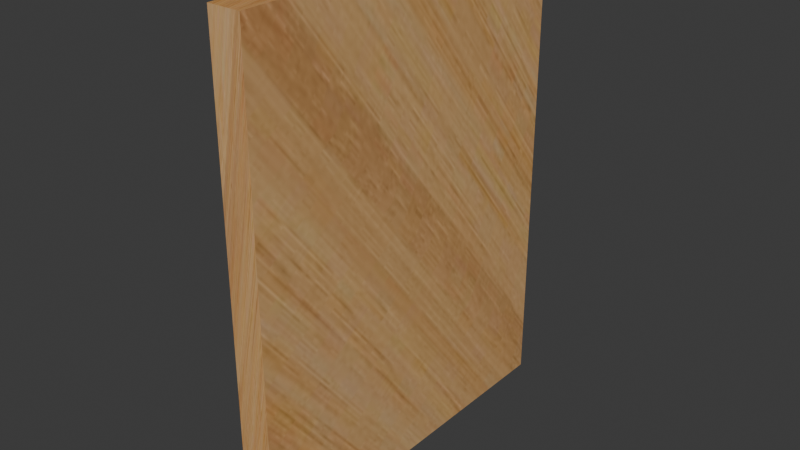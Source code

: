 # Source: schilderij_1.blend  (saved by Blender 4.5.90; exported with 4.5.12 LTS)
import bpy
from mathutils import Matrix  # noqa: F401  (used for matrix-valued properties, if any)

bpy.ops.wm.read_factory_settings(use_empty=True)
scene = bpy.context.scene
scene.name = 'Scene'

# ---- collections
col_collection = bpy.data.collections.new('Collection'); scene.collection.children.link(col_collection)

# ---- images (referenced by path relative to the original .blend; pixels are not part of the script)
import os
ASSET_DIR = os.environ.get("B2B_ASSET_DIR", "")  # directory of the original .blend (textures are referenced by path, not embedded)
HERE = os.path.dirname(os.path.abspath(__file__))  # packed textures are extracted next to this script under _unpacked/

def load_image(name, relpath, width, height, colorspace="sRGB"):
    """Load a texture the original file referenced (path relative to the .blend, or extracted next to this script)."""
    p = next((c for c in (os.path.join(HERE, relpath), os.path.join(ASSET_DIR, relpath)) if relpath and os.path.exists(c)), "")
    if p:
        img = bpy.data.images.load(p, check_existing=True)
        img.name = name
    else:  # same state as the original file: an image datablock whose file is absent (Cycles renders it pink)
        img = bpy.data.images.new(name, width, height)
        img.source = "FILE"
        img.filepath = "//" + (relpath or name)
    img.colorspace_settings.name = colorspace
    return img
img_wood_jpg = load_image('wood.jpg', '_unpacked/wood.2bd175b8.jpg', 1470, 980, 'sRGB')
img_bullet_jpg = load_image('BULLET.jpg', '_unpacked/BULLET.7112ba2f.jpg', 1920, 1080, 'sRGB')

# ---- materials (node trees are filled in below, after node groups)
mat_material_001 = bpy.data.materials.new('Material.001')
mat_material = bpy.data.materials.new('Material')
mat_material.alpha_threshold = 0.0
mat_material.roughness = 0.5
mat_material.line_color = (0.0, 0.0, 0.0, 1.0)

# ---- material node trees
mat_material_001.use_nodes = True; mat_material_001.node_tree.nodes.clear()
_N = mat_material_001.node_tree.nodes; _L = mat_material_001.node_tree.links
n0 = _N.new('ShaderNodeBsdfPrincipled'); n0.name = 'Principled BSDF'; n0.location = (-200, 100)
n1 = _N.new('ShaderNodeOutputMaterial'); n1.name = 'Material Output'; n1.location = (200, 100)
n2 = _N.new('ShaderNodeTexImage'); n2.name = 'Image Texture'; n2.location = (-490, 75)
n2.image = img_wood_jpg
_L.new(n0.outputs[0], n1.inputs[0])
_L.new(n2.outputs[0], n0.inputs[0])
n1.is_active_output = True
mat_material.use_nodes = True; mat_material.node_tree.nodes.clear()
_N = mat_material.node_tree.nodes; _L = mat_material.node_tree.links
n0 = _N.new('ShaderNodeOutputMaterial'); n0.name = 'Material Output'; n0.location = (200, 100)
n1 = _N.new('ShaderNodeBsdfPrincipled'); n1.name = 'Principled BSDF'; n1.location = (-200, 100)
n1.inputs[3].default_value = 1.45
n2 = _N.new('ShaderNodeTexImage'); n2.name = 'Image Texture'; n2.location = (-490, 75)
n2.image = img_bullet_jpg
_L.new(n1.outputs[0], n0.inputs[0])
_L.new(n2.outputs[0], n1.inputs[0])
n0.is_active_output = True

# ---- world
world_world = bpy.data.worlds.new('World'); scene.world = world_world
world_world.use_nodes = True; world_world.node_tree.nodes.clear()
_N = world_world.node_tree.nodes; _L = world_world.node_tree.links
n0 = _N.new('ShaderNodeOutputWorld'); n0.name = 'World Output'; n0.location = (200, 100)
n1 = _N.new('ShaderNodeBackground'); n1.name = 'Background'; n1.location = (-200, 100)
n1.inputs[0].default_value = (0.05088, 0.05088, 0.05088, 1.0)
_L.new(n1.outputs[0], n0.inputs[0])
n0.is_active_output = True
world_world.color = (0.05088, 0.05088, 0.05088)
world_world.sun_shadow_jitter_overblur = 0.0

# ---- meshes
me_cube = bpy.data.meshes.new('Cube')
me_cube.from_pydata([(1.0, 1.0, 1.0), (1.0, 1.0, -1.0), (1.0, -1.0, 1.0), (1.0, -1.0, -1.0), (-1.0, 0.923, 0.923), (-1.0, 0.923, -0.923), (-1.0, -0.923, 0.923), (-1.0, -0.923, -0.923), (-1.0, 1.0, -1.0), (-1.0, -1.0, -1.0), (-1.0, -1.0, 1.0), (-1.0, 1.0, 1.0), (-0.3024, 0.923, -0.923), (-0.3024, -0.923, -0.923), (-0.3024, -0.923, 0.923), (-0.3024, 0.923, 0.923), (-0.3024, 0.923, -0.923), (-0.3024, -0.923, -0.923), (-0.3024, -0.923, 0.923), (-0.3024, 0.923, 0.923)], [], [(0, 11, 10, 2), (3, 2, 10, 9), (6, 4, 15, 14), (8, 1, 3, 9), (1, 0, 2, 3), (8, 11, 0, 1), (7, 5, 8, 9), (6, 7, 9, 10), (5, 4, 11, 8), (4, 6, 10, 11), (7, 6, 14, 13), (4, 5, 12, 15), (5, 7, 13, 12), (17, 18, 19, 16)])
me_cube.polygons.foreach_set('material_index', [0, 0, 0, 0, 0, 0, 0, 0, 0, 0, 0, 0, 0, 1])
_uv = me_cube.uv_layers.new(name='UVMap')
_uv.uv.foreach_set('vector', [0.2858, 0.4286, 0.0001392, 0.3572, 0.0287, 0.0001392, 0.4286, 0.1001, 0.2715, 0.7285, 0.3429, 0.9285, 0.143, 0.9999, 0.07155, 0.7999, 0.5131, 0.2229, 0.5131, 0.4457, 0.4289, 0.4457, 0.4289, 0.2229, 0.0001393, 0.6, 0.1858, 0.5857, 0.2715, 0.7285, 0.07155, 0.7999, 0.1858, 0.5857, 0.2858, 0.4286, 0.4286, 0.5857, 0.2715, 0.7285, 0.0001393, 0.6, 0.0001392, 0.3572, 0.2858, 0.4286, 0.1858, 0.5857, 0.5226, 0.2322, 0.7454, 0.2322, 0.7547, 0.2415, 0.5133, 0.2415, 0.5226, 0.00943, 0.5226, 0.2322, 0.5133, 0.2415, 0.5133, 0.0001393, 0.7454, 0.2322, 0.7454, 0.00943, 0.7547, 0.0001392, 0.7547, 0.2415, 0.7454, 0.00943, 0.5226, 0.00943, 0.5133, 0.0001393, 0.7547, 0.0001392, 0.5131, 0.0001392, 0.5131, 0.2229, 0.4289, 0.2229, 0.4289, 0.0001392, 0.5131, 0.4457, 0.5131, 0.6685, 0.4289, 0.6685, 0.4289, 0.4457, 0.5131, 0.6685, 0.5131, 0.8912, 0.4289, 0.8912, 0.4289, 0.6685, 0.9359, 0.06986, 0.9359, 0.9678, 0.03796, 0.9678, 0.03796, 0.06986])
me_cube.materials.append(mat_material_001)
me_cube.materials.append(mat_material)
me_cube.use_mirror_vertex_groups = False
me_cube.update()

# ---- objects
ob_cube = bpy.data.objects.new('Cube', me_cube)

# ---- transforms, parenting, visibility, modifiers, constraints
ob_cube.location = (0.0, 0.0, 0.0)
ob_cube.scale = (0.02576, 0.2973, 0.3807)
ob_cube.lock_rotations_4d = False
ob_cube.empty_display_type = 'ARROWS'
ob_cube.lineart.crease_threshold = 0.0

# ---- collection membership
col_collection.objects.link(ob_cube)

# ---- scene / render settings (as saved in the file)
scene.frame_start = 1; scene.frame_end = 250; scene.frame_set(1)
scene.render.engine = 'BLENDER_EEVEE_NEXT'
bpy.context.view_layer.update()

# ---- added for rendering (the .blend has no active camera and no usable light): camera, sun
cam_auto = bpy.data.cameras.new('AutoCamera')
cam_auto.lens = 50.0
cam_auto.sensor_width = 36.0
cam_auto.clip_end = 1000.0
ob_auto_camera = bpy.data.objects.new('AutoCamera', cam_auto)
scene.collection.objects.link(ob_auto_camera)
ob_auto_camera.location = (0.895112, -1.07413, 0.716089)
ob_auto_camera.rotation_euler = (1.09748, -7.21219e-08, 0.694738)
scene.camera = ob_auto_camera
light_auto_sun = bpy.data.lights.new('AutoSun', 'SUN')
light_auto_sun.energy = 3.0
light_auto_sun.angle = 0.0523599
ob_auto_sun = bpy.data.objects.new('AutoSun', light_auto_sun)
scene.collection.objects.link(ob_auto_sun)
ob_auto_sun.rotation_euler = (0.872665, 0.174533, 0.523599)
bpy.context.view_layer.update()
